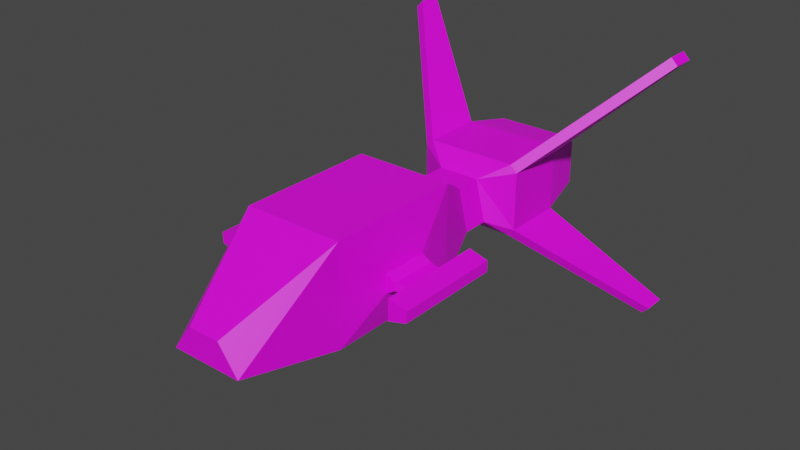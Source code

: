 # Source: N1_Fighter.blend  (saved by Blender 2.82.7; exported with 4.5.12 LTS)
import bpy
from mathutils import Matrix  # noqa: F401  (used for matrix-valued properties, if any)

bpy.ops.wm.read_factory_settings(use_empty=True)
scene = bpy.context.scene
scene.name = 'Scene'

# ---- collections
col_collection = bpy.data.collections.new('Collection'); scene.collection.children.link(col_collection)

# ---- images (referenced by path relative to the original .blend; pixels are not part of the script)
import os
ASSET_DIR = os.environ.get("B2B_ASSET_DIR", "")  # directory of the original .blend (textures are referenced by path, not embedded)
HERE = os.path.dirname(os.path.abspath(__file__))  # packed textures are extracted next to this script under _unpacked/

def load_image(name, relpath, width, height, colorspace="sRGB"):
    """Load a texture the original file referenced (path relative to the .blend, or extracted next to this script)."""
    p = next((c for c in (os.path.join(HERE, relpath), os.path.join(ASSET_DIR, relpath)) if relpath and os.path.exists(c)), "")
    if p:
        img = bpy.data.images.load(p, check_existing=True)
        img.name = name
    else:  # same state as the original file: an image datablock whose file is absent (Cycles renders it pink)
        img = bpy.data.images.new(name, width, height)
        img.source = "FILE"
        img.filepath = "//" + (relpath or name)
    img.colorspace_settings.name = colorspace
    return img
img_f1_fighter = load_image('F1_fighter', 'F1_fighter.png', 1024, 1024, 'sRGB')

# ---- materials (node trees are filled in below, after node groups)
mat_material_001 = bpy.data.materials.new('Material.001')
mat_material_001.use_transparent_shadow = False

# ---- material node trees
mat_material_001.use_nodes = True; mat_material_001.node_tree.nodes.clear()
_N = mat_material_001.node_tree.nodes; _L = mat_material_001.node_tree.links
n0 = _N.new('ShaderNodeOutputMaterial'); n0.name = 'Material Output'; n0.location = (300, 300)
n1 = _N.new('ShaderNodeBsdfPrincipled'); n1.name = 'Principled BSDF'; n1.location = (10, 300)
n1.distribution = 'GGX'
n1.subsurface_method = 'BURLEY'
n1.inputs[3].default_value = 1.45
n1.inputs[27].default_value = (0.0, 0.0, 0.0, 1.0)
n1.inputs[28].default_value = 1.0
n2 = _N.new('ShaderNodeTexImage'); n2.name = 'Image Texture'; n2.location = (-280, 280)
n2.image = img_f1_fighter
n2.interpolation = 'Closest'
_L.new(n1.outputs[0], n0.inputs[0])
_L.new(n2.outputs[0], n1.inputs[0])
n0.is_active_output = True

# ---- world
world_world = bpy.data.worlds.new('World'); scene.world = world_world
world_world.use_nodes = True; world_world.node_tree.nodes.clear()
_N = world_world.node_tree.nodes; _L = world_world.node_tree.links
n0 = _N.new('ShaderNodeOutputWorld'); n0.name = 'World Output'; n0.location = (300, 300)
n1 = _N.new('ShaderNodeBackground'); n1.name = 'Background'; n1.location = (10, 300)
n1.inputs[0].default_value = (0.05088, 0.05088, 0.05088, 1.0)
_L.new(n1.outputs[0], n0.inputs[0])
n0.is_active_output = True
world_world.color = (0.05088, 0.05088, 0.05088)
world_world.use_sun_shadow = False
world_world.sun_shadow_jitter_overblur = 0.0

# ---- meshes
me_cube_001 = bpy.data.meshes.new('Cube.001')
me_cube_001.from_pydata([(0.8454, -0.3372, -0.1349), (0.8454, -0.3372, 0.1312), (0.8454, 0.3372, -0.1349), (0.8454, 0.3372, 0.1312), (0.0, 1.0, -0.6489), (0.0, 1.0, 0.7836), (0.0, -1.0, -0.6489), (0.0, -1.0, 0.7836), (0.2264, -2.422, -0.01987), (0.5119, -2.422, -0.4083), (0.0, -2.422, -0.4083), (0.0, -2.422, -0.01987), (0.0, 1.794, 0.2986), (0.3014, 1.794, 0.2986), (0.4447, 1.794, -0.3004), (0.0, 1.794, -0.3004), (0.0, 2.442, 0.5267), (0.0, 2.442, -0.5267), (0.0, 3.35, 0.5267), (0.0, 3.35, -0.5267), (0.7633, 2.442, 0.4259), (0.6626, 2.442, 0.5267), (0.3014, 2.182, 0.2986), (0.6626, 2.442, -0.5267), (0.7633, 2.442, -0.4259), (0.4447, 2.182, -0.3004), (0.6626, 3.35, 0.5267), (0.7633, 3.35, 0.4259), (0.7633, 3.35, -0.4259), (0.6626, 3.35, -0.5267), (2.17, 3.944, 1.833), (2.07, 3.944, 1.934), (2.07, 3.944, -1.934), (2.17, 3.944, -1.833), (2.07, 4.28, -1.934), (2.17, 4.28, -1.833), (2.17, 4.28, 1.833), (2.07, 4.28, 1.934), (0.7145, 1.0, 0.7836), (0.7045, 1.0, -0.6489), (0.7045, -1.0, -0.6489), (0.7145, -1.0, 0.7836), (0.973, 0.3372, 0.04923), (0.973, 0.3372, -0.0529), (0.973, -0.3372, -0.0529), (0.973, -0.3372, 0.04923), (1.24, 0.2594, 0.04923), (1.24, 0.2594, -0.0529), (1.24, -0.2594, -0.0529), (1.24, -0.2594, 0.04923), (1.24, -0.7681, 0.1504), (1.507, -0.7681, 0.07574), (1.507, 0.7681, 0.07574), (1.24, 0.7681, 0.1504), (1.507, 0.7681, -0.07941), (1.24, 0.7681, -0.1541), (1.24, -0.7681, -0.1541), (1.507, -0.7681, -0.07941), (0.0, 4.06, 0.3819), (0.0, 4.06, -0.3819), (0.4768, 4.06, -0.297), (0.5433, 4.06, -0.2106), (0.5433, 4.06, 0.2106), (0.4768, 4.06, 0.297), (0.0, 4.06, 0.297), (0.0, 4.06, -0.297), (0.5747, 4.06, -0.3819), (0.6282, 4.06, -0.3089), (0.6282, 4.06, 0.3089), (0.5747, 4.06, 0.3819), (0.0, 3.799, 0.2103), (0.0, 3.799, -0.2103), (0.4126, 3.799, -0.2103), (0.4687, 3.799, -0.1491), (0.4687, 3.799, 0.1491), (0.4126, 3.799, 0.2103), (0.0, 2.182, 0.2986), (0.0, 2.182, -0.3004)], [], [(38, 39, 14, 13), (1, 0, 44, 45), (4, 39, 40, 6), (38, 5, 7, 41), (41, 7, 11, 8), (9, 8, 11, 10), (6, 40, 9, 10), (41, 8, 9), (20, 24, 28, 27), (39, 4, 15, 14), (5, 38, 13, 12), (22, 25, 24, 20), (29, 19, 59, 66), (23, 17, 19, 29), (14, 15, 77, 25), (12, 13, 22, 76), (20, 21, 22), (23, 24, 25), (23, 29, 34, 32), (28, 24, 33, 35), (16, 21, 26, 18), (32, 34, 35, 33), (37, 31, 30, 36), (24, 23, 32, 33), (20, 27, 36, 30), (27, 26, 37, 36), (29, 28, 35, 34), (21, 20, 30, 31), (26, 21, 31, 37), (3, 2, 39, 38), (2, 0, 40, 39), (1, 3, 38, 41), (0, 1, 41, 40), (42, 45, 49, 46), (0, 2, 43, 44), (3, 1, 45, 42), (2, 3, 42, 43), (43, 42, 46, 47), (45, 44, 48, 49), (44, 43, 47, 48), (47, 46, 53, 55), (50, 51, 52, 53), (55, 54, 57, 56), (47, 55, 56, 48), (55, 53, 52, 54), (54, 52, 51, 57), (57, 51, 50, 56), (50, 53, 46, 49), (49, 48, 56, 50), (62, 61, 73, 74), (18, 26, 69, 58), (26, 27, 68, 69), (28, 29, 66, 67), (27, 28, 67, 68), (71, 70, 75, 74, 73, 72), (60, 61, 67, 66), (62, 63, 69, 68), (63, 64, 58, 69), (61, 62, 68, 67), (65, 60, 66, 59), (63, 62, 74, 75), (60, 65, 71, 72), (64, 63, 75, 70), (61, 60, 72, 73), (13, 14, 25, 22), (76, 22, 21, 16), (25, 77, 17, 23), (40, 41, 9)])
_uv = me_cube_001.uv_layers.new(name='UVMap')
_uv.uv.foreach_set('vector', [0.2479, 0.1829, 0.03303, 0.1826, 0.08614, 0.05634, 0.1765, 0.05541, 0.7175, 0.8546, 0.7573, 0.8546, 0.7453, 0.8744, 0.73, 0.8744, 0.4868, 0.5882, 0.3815, 0.5875, 0.3815, 0.2747, 0.4868, 0.2754, 0.264, 0.1845, 0.3709, 0.1839, 0.3709, 0.4972, 0.264, 0.4978, 0.264, 0.4978, 0.3709, 0.4972, 0.3606, 0.7127, 0.3267, 0.7129, 0.2131, 0.8349, 0.155, 0.7899, 0.155, 0.7547, 0.2131, 0.7553, 0.4868, 0.2754, 0.3815, 0.2747, 0.4072, 0.05537, 0.4838, 0.05589, 0.9193, 0.7358, 0.8753, 0.4879, 0.9193, 0.4466, 0.6427, 0.6999, 0.5149, 0.6999, 0.5148, 0.5575, 0.6426, 0.5575, 0.3815, 0.5875, 0.4868, 0.5882, 0.4824, 0.7167, 0.4159, 0.7162, 0.3709, 0.1839, 0.264, 0.1845, 0.3196, 0.05542, 0.3646, 0.05519, 0.2624, 0.8634, 0.2837, 0.7695, 0.3363, 0.7524, 0.3363, 0.8857, 0.9262, 0.1505, 0.8271, 0.1498, 0.8289, 0.03697, 0.9149, 0.03755, 0.9262, 0.2925, 0.8271, 0.2919, 0.8271, 0.1498, 0.9262, 0.1505, 0.7855, 0.4188, 0.7855, 0.3493, 0.8434, 0.3489, 0.8434, 0.4184, 0.7133, 0.9151, 0.6682, 0.9154, 0.6682, 0.8547, 0.7133, 0.8545, 0.8928, 0.8347, 0.874, 0.8241, 0.8928, 0.7543, 0.217, 0.7639, 0.2357, 0.7536, 0.2357, 0.8112, 0.5783, 0.4135, 0.4976, 0.2989, 0.5783, 0.04093, 0.608, 0.08323, 0.6707, 0.5535, 0.7653, 0.4512, 0.7653, 0.7947, 0.7304, 0.8324, 0.8172, 0.2918, 0.7181, 0.2923, 0.7181, 0.15, 0.8172, 0.1495, 0.8471, 0.4016, 0.8471, 0.3492, 0.8635, 0.3481, 0.8635, 0.4005, 0.2415, 0.905, 0.2415, 0.8525, 0.2579, 0.8533, 0.2579, 0.9058, 0.9322, 0.04086, 0.9532, 0.03858, 0.9532, 0.3619, 0.9322, 0.3642, 0.8684, 0.8353, 0.7747, 0.7323, 0.8338, 0.4513, 0.8684, 0.4893, 0.9767, 0.3533, 0.9554, 0.3535, 0.9554, 0.03828, 0.9767, 0.03807, 0.9675, 0.7633, 0.9461, 0.7631, 0.9461, 0.4479, 0.9675, 0.4481, 0.9226, 0.4494, 0.944, 0.4498, 0.944, 0.7939, 0.9226, 0.7934, 0.6181, 0.1471, 0.7086, 0.04085, 0.7086, 0.3726, 0.6752, 0.4118, 0.1496, 0.2876, 0.1097, 0.2876, 0.03303, 0.1826, 0.2479, 0.1829, 0.1097, 0.2876, 0.1097, 0.3933, 0.03303, 0.4961, 0.03303, 0.1826, 0.1496, 0.3933, 0.1496, 0.2876, 0.2479, 0.1829, 0.2479, 0.4964, 0.1097, 0.3933, 0.1496, 0.3933, 0.2479, 0.4964, 0.03303, 0.4961, 0.06514, 0.756, 0.06514, 0.8616, 0.02528, 0.8497, 0.02528, 0.7684, 0.3792, 0.8614, 0.3792, 0.7559, 0.3993, 0.7551, 0.3993, 0.8605, 0.08527, 0.7567, 0.08527, 0.8623, 0.06514, 0.8616, 0.06514, 0.756, 0.4841, 0.9168, 0.4442, 0.9168, 0.4565, 0.8968, 0.4718, 0.8968, 0.4718, 0.8968, 0.4565, 0.8968, 0.4565, 0.8553, 0.4718, 0.8553, 0.73, 0.8744, 0.7453, 0.8744, 0.7448, 0.9175, 0.7295, 0.9175, 0.3993, 0.8605, 0.3993, 0.7551, 0.4392, 0.7675, 0.4392, 0.8487, 0.5249, 0.8043, 0.5096, 0.8043, 0.4944, 0.7247, 0.5401, 0.7247, 0.5444, 0.7247, 0.5853, 0.7251, 0.5853, 0.9658, 0.5444, 0.9653, 0.6303, 0.965, 0.5894, 0.9656, 0.5894, 0.7253, 0.6303, 0.7247, 0.5249, 0.8043, 0.5401, 0.7247, 0.5401, 0.9653, 0.5249, 0.8856, 0.772, 0.9046, 0.772, 0.8569, 0.8121, 0.8686, 0.8121, 0.8929, 0.6335, 0.7247, 0.6567, 0.7247, 0.6567, 0.9655, 0.6335, 0.9654, 0.8161, 0.8932, 0.8161, 0.869, 0.8558, 0.8568, 0.8558, 0.9045, 0.4944, 0.9653, 0.4944, 0.7247, 0.5096, 0.8043, 0.5096, 0.8856, 0.5096, 0.8856, 0.5249, 0.8856, 0.5401, 0.9653, 0.4944, 0.9653, 0.4844, 0.768, 0.4844, 0.834, 0.4446, 0.8244, 0.4446, 0.7776, 0.8172, 0.1495, 0.7181, 0.15, 0.7294, 0.03743, 0.8154, 0.03699, 0.658, 0.5568, 0.6426, 0.5575, 0.6254, 0.4453, 0.6365, 0.4449, 0.5148, 0.5575, 0.5, 0.5568, 0.5219, 0.4449, 0.5327, 0.4453, 0.6426, 0.5575, 0.5148, 0.5575, 0.5327, 0.4453, 0.6254, 0.4453, 0.7163, 0.3491, 0.7795, 0.3491, 0.7795, 0.4138, 0.7703, 0.4226, 0.7255, 0.4226, 0.7163, 0.4138, 0.3639, 0.7651, 0.3539, 0.7787, 0.3412, 0.7632, 0.3492, 0.7518, 0.3539, 0.8447, 0.3639, 0.8583, 0.3492, 0.8716, 0.3412, 0.8602, 0.2453, 0.83, 0.2453, 0.7552, 0.258, 0.7552, 0.258, 0.8453, 0.3539, 0.7787, 0.3539, 0.8447, 0.3412, 0.8602, 0.3412, 0.7632, 0.8737, 0.9334, 0.8737, 0.8586, 0.8864, 0.8433, 0.8864, 0.9334, 0.4838, 0.7544, 0.4844, 0.768, 0.4446, 0.7776, 0.4442, 0.768, 0.1982, 0.9182, 0.1982, 0.8437, 0.238, 0.8427, 0.238, 0.9072, 0.1942, 0.8436, 0.1942, 0.9181, 0.1541, 0.9072, 0.1541, 0.8427, 0.4844, 0.834, 0.4838, 0.8476, 0.4442, 0.834, 0.4446, 0.8244, 0.1492, 0.7561, 0.1492, 0.8505, 0.09118, 0.8499, 0.09118, 0.7555, 0.8143, 0.3305, 0.7692, 0.3307, 0.7181, 0.2923, 0.8172, 0.2918, 0.8965, 0.3303, 0.83, 0.3298, 0.8271, 0.2919, 0.9262, 0.2925, 0.03303, 0.4961, 0.2479, 0.4964, 0.06975, 0.7176])
me_cube_001.materials.append(mat_material_001)
me_cube_001.use_remesh_fix_poles = True
me_cube_001.use_remesh_preserve_attributes = False
me_cube_001.use_mirror_vertex_groups = False
me_cube_001.use_paint_bone_selection = False
me_cube_001.use_paint_mask = True
me_cube_001.update()

# ---- objects
ob_n1_fighter = bpy.data.objects.new('N1_fighter', me_cube_001)

# ---- transforms, parenting, visibility, modifiers, constraints
ob_n1_fighter.location = (0.0, 0.0, 0.0)
ob_n1_fighter.lineart.crease_threshold = 0.0
_m = ob_n1_fighter.modifiers.new('Mirror', 'MIRROR')
_m.use_clip = True
_m.merge_threshold = 0.041

# ---- collection membership
col_collection.objects.link(ob_n1_fighter)

# ---- scene / render settings (as saved in the file)
scene.frame_start = 1; scene.frame_end = 250; scene.frame_set(1)
scene.render.engine = 'BLENDER_EEVEE_NEXT'
scene.cycles.use_denoising = False
scene.cycles.samples = 128
scene.cycles.sampling_pattern = 'TABULATED_SOBOL'
scene.cycles.use_adaptive_sampling = False
scene.cycles.use_light_tree = False
scene.view_settings.view_transform = 'Filmic'
bpy.context.view_layer.update()

# ---- added for rendering (the .blend has no active camera and no usable light): camera, sun
cam_auto = bpy.data.cameras.new('AutoCamera')
cam_auto.lens = 50.0
cam_auto.sensor_width = 36.0
cam_auto.clip_end = 1000.0
ob_auto_camera = bpy.data.objects.new('AutoCamera', cam_auto)
scene.collection.objects.link(ob_auto_camera)
ob_auto_camera.location = (8.20856, -8.92136, 6.56685)
ob_auto_camera.rotation_euler = (1.09748, -7.21219e-08, 0.694738)
scene.camera = ob_auto_camera
light_auto_sun = bpy.data.lights.new('AutoSun', 'SUN')
light_auto_sun.energy = 3.0
light_auto_sun.angle = 0.0523599
ob_auto_sun = bpy.data.objects.new('AutoSun', light_auto_sun)
scene.collection.objects.link(ob_auto_sun)
ob_auto_sun.rotation_euler = (0.872665, 0.174533, 0.523599)
bpy.context.view_layer.update()
